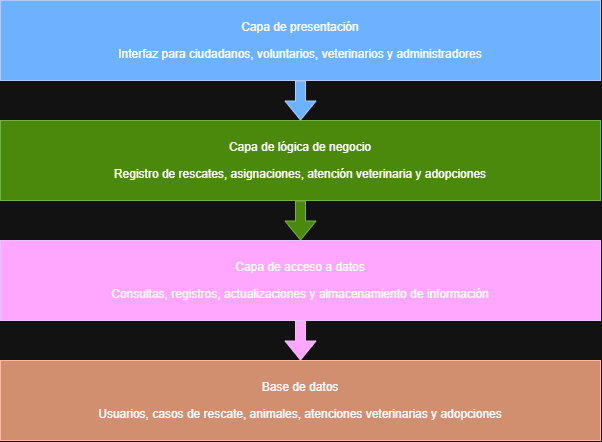

The diagram above was exported from draw.io. Its source (the exported page's mxGraphModel, read from the mxfile embedded in the PNG):
<mxGraphModel dx="860" dy="507" grid="1" gridSize="10" guides="1" tooltips="1" connect="1" arrows="1" fold="1" page="1" pageScale="1" pageWidth="827" pageHeight="1169" math="0" shadow="0">
  <root>
    <mxCell id="0" />
    <mxCell id="1" parent="0" />
    <mxCell id="0L-acS5acbdq1lq1iFQw-1" parent="1" style="html=1;whiteSpace=wrap;fillColor=#6a00ff;fontColor=default;strokeColor=#3700CC;" value="&lt;p&gt; Capa de acceso a datos&lt;/p&gt;&lt;p&gt;Consultas, registros, actualizaciones y almacenamiento de información&lt;/p&gt;" vertex="1">
      <mxGeometry height="80" width="600" x="120" y="280" as="geometry" />
    </mxCell>
    <mxCell id="0L-acS5acbdq1lq1iFQw-2" parent="1" style="html=1;whiteSpace=wrap;fillColor=#a0522d;fontColor=default;strokeColor=#6D1F00;" value="&lt;p&gt;Base de datos&lt;/p&gt;&lt;p&gt;Usuarios, casos de rescate, animales, atenciones veterinarias y adopciones&lt;/p&gt;" vertex="1">
      <mxGeometry height="80" width="600" x="120" y="400" as="geometry" />
    </mxCell>
    <mxCell id="0L-acS5acbdq1lq1iFQw-3" parent="1" style="html=1;whiteSpace=wrap;fillColor=#60a917;fontColor=default;strokeColor=#2D7600;" value="&lt;p&gt;Capa de lógica de negocio&lt;/p&gt;&lt;p&gt;Registro de rescates, asignaciones, atención veterinaria y adopciones&lt;/p&gt;" vertex="1">
      <mxGeometry height="80" width="600" x="120" y="160" as="geometry" />
    </mxCell>
    <mxCell id="0L-acS5acbdq1lq1iFQw-4" parent="1" style="html=1;whiteSpace=wrap;fillColor=#0050ef;fontColor=default;strokeColor=#001DBC;" value="&lt;p&gt;Capa de presentación&lt;/p&gt;&lt;p&gt;Interfaz para ciudadanos, voluntarios, veterinarios y administradores&lt;/p&gt;" vertex="1">
      <mxGeometry height="80" width="600" x="120" y="40" as="geometry" />
    </mxCell>
    <mxCell id="0L-acS5acbdq1lq1iFQw-5" edge="1" parent="1" source="0L-acS5acbdq1lq1iFQw-4" style="shape=flexArrow;endArrow=classic;html=1;rounded=0;defaultLabelBackgroundColor=page;entryX=0.5;entryY=0;entryDx=0;entryDy=0;exitX=0.5;exitY=1;exitDx=0;exitDy=0;fillColor=#0050ef;strokeColor=#001DBC;" target="0L-acS5acbdq1lq1iFQw-3" value="">
      <mxGeometry height="50" relative="1" width="50" as="geometry">
        <mxPoint x="370" y="220" as="sourcePoint" />
        <mxPoint x="420" y="170" as="targetPoint" />
      </mxGeometry>
    </mxCell>
    <mxCell id="0L-acS5acbdq1lq1iFQw-6" edge="1" parent="1" source="0L-acS5acbdq1lq1iFQw-3" style="shape=flexArrow;endArrow=classic;html=1;rounded=0;defaultLabelBackgroundColor=page;entryX=0.5;entryY=0;entryDx=0;entryDy=0;exitX=0.5;exitY=1;exitDx=0;exitDy=0;fillColor=#60a917;strokeColor=#2D7600;" target="0L-acS5acbdq1lq1iFQw-1" value="">
      <mxGeometry height="50" relative="1" width="50" as="geometry">
        <mxPoint x="419.5" y="240" as="sourcePoint" />
        <mxPoint x="419.5" y="280" as="targetPoint" />
      </mxGeometry>
    </mxCell>
    <mxCell id="0L-acS5acbdq1lq1iFQw-7" edge="1" parent="1" source="0L-acS5acbdq1lq1iFQw-1" style="shape=flexArrow;endArrow=classic;html=1;rounded=0;defaultLabelBackgroundColor=page;entryX=0.5;entryY=0;entryDx=0;entryDy=0;exitX=0.5;exitY=1;exitDx=0;exitDy=0;fillColor=#6a00ff;strokeColor=#3700CC;" target="0L-acS5acbdq1lq1iFQw-2" value="">
      <mxGeometry height="50" relative="1" width="50" as="geometry">
        <mxPoint x="390" y="390" as="sourcePoint" />
        <mxPoint x="390" y="430" as="targetPoint" />
      </mxGeometry>
    </mxCell>
  </root>
</mxGraphModel>